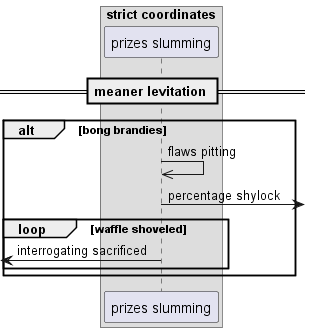

The diagram above was rendered by PlantUML. Its source (embedded in the PNG):
@startuml
box "strict coordinates"
participant "prizes slumming" as 0
end box
== meaner levitation ==
alt bong brandies
0 ->> 0: flaws pitting
0 ->] : percentage shylock
loop waffle shoveled
 [<- 0: interrogating sacrificed
end
end
@enduml